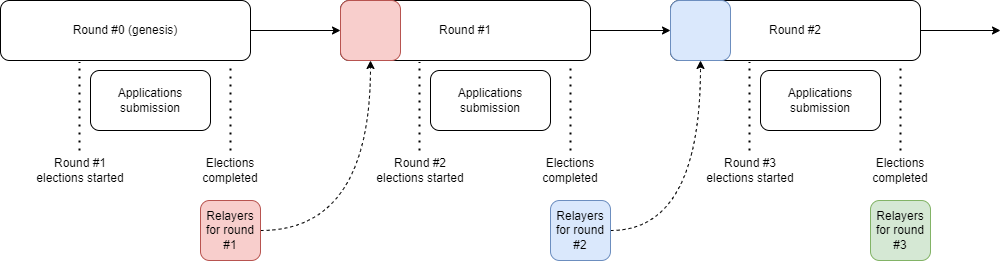

The diagram above was exported from draw.io. Its source (the exported page's mxGraphModel, read from the mxfile embedded in the PNG):
<mxGraphModel dx="1422" dy="745" grid="1" gridSize="10" guides="1" tooltips="1" connect="1" arrows="1" fold="1" page="1" pageScale="1" pageWidth="850" pageHeight="1100" math="0" shadow="0">
  <root>
    <mxCell id="0" />
    <mxCell id="1" parent="0" />
    <mxCell id="2" style="edgeStyle=orthogonalEdgeStyle;curved=1;orthogonalLoop=1;jettySize=auto;html=1;exitX=1;exitY=0.5;exitDx=0;exitDy=0;entryX=0;entryY=0.5;entryDx=0;entryDy=0;" edge="1" source="3" target="10" parent="1">
      <mxGeometry relative="1" as="geometry" />
    </mxCell>
    <mxCell id="3" value="Round #0 (genesis)" style="rounded=1;whiteSpace=wrap;html=1;" vertex="1" parent="1">
      <mxGeometry x="10" y="170" width="250" height="60" as="geometry" />
    </mxCell>
    <mxCell id="4" value="Applications submission" style="rounded=1;whiteSpace=wrap;html=1;" vertex="1" parent="1">
      <mxGeometry x="100" y="240" width="120" height="60" as="geometry" />
    </mxCell>
    <mxCell id="5" value="" style="endArrow=none;dashed=1;html=1;dashPattern=1 3;strokeWidth=2;entryX=0.316;entryY=1.033;entryDx=0;entryDy=0;entryPerimeter=0;" edge="1" target="3" parent="1">
      <mxGeometry width="50" height="50" relative="1" as="geometry">
        <mxPoint x="89" y="320" as="sourcePoint" />
        <mxPoint x="450" y="340" as="targetPoint" />
      </mxGeometry>
    </mxCell>
    <mxCell id="6" value="Round #1 elections started" style="text;html=1;strokeColor=none;fillColor=none;align=center;verticalAlign=middle;whiteSpace=wrap;rounded=0;" vertex="1" parent="1">
      <mxGeometry x="40" y="330" width="100" height="20" as="geometry" />
    </mxCell>
    <mxCell id="7" value="" style="endArrow=none;dashed=1;html=1;dashPattern=1 3;strokeWidth=2;entryX=0.92;entryY=1.05;entryDx=0;entryDy=0;entryPerimeter=0;" edge="1" target="3" parent="1">
      <mxGeometry width="50" height="50" relative="1" as="geometry">
        <mxPoint x="240" y="320" as="sourcePoint" />
        <mxPoint x="240" y="241.98000000000002" as="targetPoint" />
      </mxGeometry>
    </mxCell>
    <mxCell id="8" value="Elections completed" style="text;html=1;strokeColor=none;fillColor=none;align=center;verticalAlign=middle;whiteSpace=wrap;rounded=0;" vertex="1" parent="1">
      <mxGeometry x="190" y="330" width="100" height="20" as="geometry" />
    </mxCell>
    <mxCell id="9" style="edgeStyle=orthogonalEdgeStyle;curved=1;orthogonalLoop=1;jettySize=auto;html=1;exitX=1;exitY=0.5;exitDx=0;exitDy=0;entryX=0;entryY=0.5;entryDx=0;entryDy=0;" edge="1" source="10" target="17" parent="1">
      <mxGeometry relative="1" as="geometry" />
    </mxCell>
    <mxCell id="10" value="Round #1" style="rounded=1;whiteSpace=wrap;html=1;" vertex="1" parent="1">
      <mxGeometry x="350" y="170" width="250" height="60" as="geometry" />
    </mxCell>
    <mxCell id="11" value="Applications submission" style="rounded=1;whiteSpace=wrap;html=1;" vertex="1" parent="1">
      <mxGeometry x="440" y="240" width="120" height="60" as="geometry" />
    </mxCell>
    <mxCell id="12" value="" style="endArrow=none;dashed=1;html=1;dashPattern=1 3;strokeWidth=2;entryX=0.316;entryY=1.033;entryDx=0;entryDy=0;entryPerimeter=0;" edge="1" target="10" parent="1">
      <mxGeometry width="50" height="50" relative="1" as="geometry">
        <mxPoint x="429" y="320" as="sourcePoint" />
        <mxPoint x="790" y="340" as="targetPoint" />
      </mxGeometry>
    </mxCell>
    <mxCell id="13" value="Round #2 elections started" style="text;html=1;strokeColor=none;fillColor=none;align=center;verticalAlign=middle;whiteSpace=wrap;rounded=0;" vertex="1" parent="1">
      <mxGeometry x="380" y="330" width="100" height="20" as="geometry" />
    </mxCell>
    <mxCell id="14" value="" style="endArrow=none;dashed=1;html=1;dashPattern=1 3;strokeWidth=2;entryX=0.92;entryY=1.05;entryDx=0;entryDy=0;entryPerimeter=0;" edge="1" target="10" parent="1">
      <mxGeometry width="50" height="50" relative="1" as="geometry">
        <mxPoint x="580" y="320" as="sourcePoint" />
        <mxPoint x="580" y="241.98000000000002" as="targetPoint" />
      </mxGeometry>
    </mxCell>
    <mxCell id="15" value="Elections completed" style="text;html=1;strokeColor=none;fillColor=none;align=center;verticalAlign=middle;whiteSpace=wrap;rounded=0;" vertex="1" parent="1">
      <mxGeometry x="530" y="330" width="100" height="20" as="geometry" />
    </mxCell>
    <mxCell id="16" style="edgeStyle=orthogonalEdgeStyle;curved=1;orthogonalLoop=1;jettySize=auto;html=1;exitX=1;exitY=0.5;exitDx=0;exitDy=0;" edge="1" source="17" parent="1">
      <mxGeometry relative="1" as="geometry">
        <mxPoint x="1010" y="200" as="targetPoint" />
      </mxGeometry>
    </mxCell>
    <mxCell id="17" value="Round #2" style="rounded=1;whiteSpace=wrap;html=1;" vertex="1" parent="1">
      <mxGeometry x="680" y="170" width="250" height="60" as="geometry" />
    </mxCell>
    <mxCell id="18" value="Applications submission" style="rounded=1;whiteSpace=wrap;html=1;" vertex="1" parent="1">
      <mxGeometry x="770" y="240" width="120" height="60" as="geometry" />
    </mxCell>
    <mxCell id="19" value="" style="endArrow=none;dashed=1;html=1;dashPattern=1 3;strokeWidth=2;entryX=0.316;entryY=1.033;entryDx=0;entryDy=0;entryPerimeter=0;" edge="1" target="17" parent="1">
      <mxGeometry width="50" height="50" relative="1" as="geometry">
        <mxPoint x="759" y="320" as="sourcePoint" />
        <mxPoint x="1120" y="340" as="targetPoint" />
      </mxGeometry>
    </mxCell>
    <mxCell id="20" value="Round #3 elections started" style="text;html=1;strokeColor=none;fillColor=none;align=center;verticalAlign=middle;whiteSpace=wrap;rounded=0;" vertex="1" parent="1">
      <mxGeometry x="710" y="330" width="100" height="20" as="geometry" />
    </mxCell>
    <mxCell id="21" value="" style="endArrow=none;dashed=1;html=1;dashPattern=1 3;strokeWidth=2;entryX=0.92;entryY=1.05;entryDx=0;entryDy=0;entryPerimeter=0;" edge="1" target="17" parent="1">
      <mxGeometry width="50" height="50" relative="1" as="geometry">
        <mxPoint x="910" y="320" as="sourcePoint" />
        <mxPoint x="910" y="241.98000000000002" as="targetPoint" />
      </mxGeometry>
    </mxCell>
    <mxCell id="22" value="Elections completed" style="text;html=1;strokeColor=none;fillColor=none;align=center;verticalAlign=middle;whiteSpace=wrap;rounded=0;" vertex="1" parent="1">
      <mxGeometry x="860" y="330" width="100" height="20" as="geometry" />
    </mxCell>
    <mxCell id="23" style="edgeStyle=orthogonalEdgeStyle;curved=1;orthogonalLoop=1;jettySize=auto;html=1;exitX=1;exitY=0.5;exitDx=0;exitDy=0;entryX=0.5;entryY=1;entryDx=0;entryDy=0;dashed=1;" edge="1" source="24" target="25" parent="1">
      <mxGeometry relative="1" as="geometry" />
    </mxCell>
    <mxCell id="24" value="Relayers for round #1" style="rounded=1;whiteSpace=wrap;html=1;fillColor=#f8cecc;strokeColor=#b85450;" vertex="1" parent="1">
      <mxGeometry x="210" y="370" width="60" height="60" as="geometry" />
    </mxCell>
    <mxCell id="25" value="" style="rounded=1;whiteSpace=wrap;html=1;fillColor=#f8cecc;strokeColor=#b85450;" vertex="1" parent="1">
      <mxGeometry x="350" y="170" width="60" height="60" as="geometry" />
    </mxCell>
    <mxCell id="26" style="edgeStyle=orthogonalEdgeStyle;curved=1;orthogonalLoop=1;jettySize=auto;html=1;exitX=1;exitY=0.5;exitDx=0;exitDy=0;entryX=0.5;entryY=1;entryDx=0;entryDy=0;dashed=1;" edge="1" source="27" target="28" parent="1">
      <mxGeometry relative="1" as="geometry" />
    </mxCell>
    <mxCell id="27" value="Relayers for round #2" style="rounded=1;whiteSpace=wrap;html=1;fillColor=#dae8fc;strokeColor=#6c8ebf;" vertex="1" parent="1">
      <mxGeometry x="560" y="370" width="60" height="60" as="geometry" />
    </mxCell>
    <mxCell id="28" value="" style="rounded=1;whiteSpace=wrap;html=1;fillColor=#dae8fc;strokeColor=#6c8ebf;" vertex="1" parent="1">
      <mxGeometry x="680" y="170" width="60" height="60" as="geometry" />
    </mxCell>
    <mxCell id="29" value="Relayers for round #3" style="rounded=1;whiteSpace=wrap;html=1;fillColor=#d5e8d4;strokeColor=#82b366;" vertex="1" parent="1">
      <mxGeometry x="880" y="370" width="60" height="60" as="geometry" />
    </mxCell>
  </root>
</mxGraphModel>